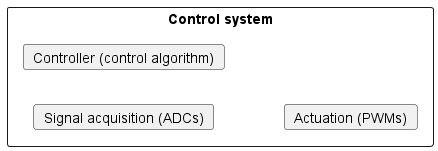

The diagram above was rendered by PlantUML. Its source (embedded in the PNG):
@startuml

left to right direction
skinparam packageStyle rectangle

rectangle "Control system" {
    card "Signal acquisition (ADCs)" as A
    card "Controller (control algorithm)" as B
    card "Actuation (PWMs)" as C
}
@enduml